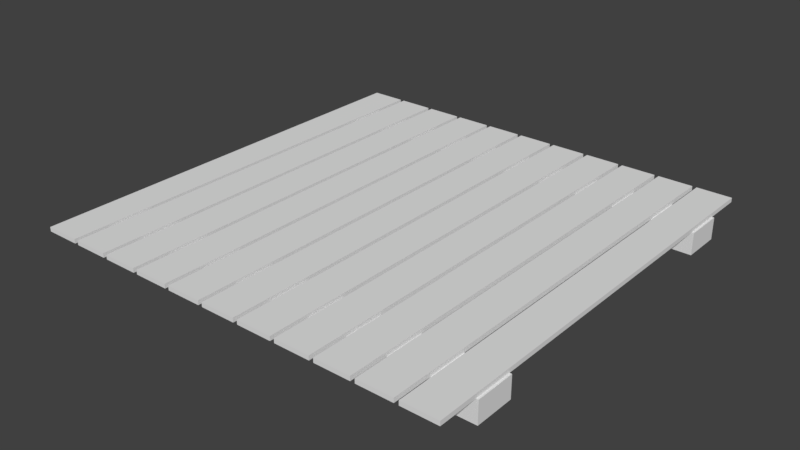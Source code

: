 # Source: palette.blend  (saved by Blender 2.77.0; exported with 4.5.12 LTS)
import bpy
from mathutils import Matrix  # noqa: F401  (used for matrix-valued properties, if any)

bpy.ops.wm.read_factory_settings(use_empty=True)
scene = bpy.context.scene
scene.name = 'Scene'

# ---- collections
col_collection_1 = bpy.data.collections.new('Collection 1'); scene.collection.children.link(col_collection_1)

# ---- world
world_world = bpy.data.worlds.new('World'); scene.world = world_world
world_world.color = (0.05088, 0.05088, 0.05088)
world_world.use_sun_shadow = False
world_world.sun_shadow_jitter_overblur = 0.0
world_world.cycles.sampling_method = 'MANUAL'

# ---- meshes
me_plane = bpy.data.meshes.new('Plane')
me_plane.from_pydata([(-1.0, -1.0, 0.1), (1.0, -1.0, 0.1), (-1.0, 1.0, 0.1), (1.0, 1.0, 0.1), (-0.8182, -1.0, 0.1), (-0.6364, -1.0, 0.1), (-0.4545, -1.0, 0.1), (-0.2727, -1.0, 0.1), (-0.09091, -1.0, 0.1), (0.09091, -1.0, 0.1), (0.2727, -1.0, 0.1), (0.4545, -1.0, 0.1), (0.6364, -1.0, 0.1), (0.8182, -1.0, 0.1), (0.8182, 1.0, 0.1), (0.6364, 1.0, 0.1), (0.4545, 1.0, 0.1), (0.2727, 1.0, 0.1), (0.09091, 1.0, 0.1), (-0.09091, 1.0, 0.1), (-0.2727, 1.0, 0.1), (-0.4545, 1.0, 0.1), (-0.6364, 1.0, 0.1), (-0.8182, 1.0, 0.1), (0.8282, -1.0, 0.1), (0.99, -1.0, 0.1), (0.99, 1.0, 0.1), (0.8282, 1.0, 0.1), (-0.99, -1.0, 0.1), (-0.8282, -1.0, 0.1), (-0.8282, 1.0, 0.1), (-0.99, 1.0, 0.1), (-0.8082, -1.0, 0.1), (-0.6464, -1.0, 0.1), (-0.6464, 1.0, 0.1), (-0.8082, 1.0, 0.1), (-0.6264, -1.0, 0.1), (-0.4645, -1.0, 0.1), (-0.4645, 1.0, 0.1), (-0.6264, 1.0, 0.1), (-0.4445, -1.0, 0.1), (-0.2827, -1.0, 0.1), (-0.2827, 1.0, 0.1), (-0.4445, 1.0, 0.1), (-0.2627, -1.0, 0.1), (-0.1009, -1.0, 0.1), (-0.1009, 1.0, 0.1), (-0.2627, 1.0, 0.1), (-0.08091, -1.0, 0.1), (0.08091, -1.0, 0.1), (0.08091, 1.0, 0.1), (-0.08091, 1.0, 0.1), (0.1009, -1.0, 0.1), (0.2627, -1.0, 0.1), (0.2627, 1.0, 0.1), (0.1009, 1.0, 0.1), (0.2827, -1.0, 0.1), (0.4445, -1.0, 0.1), (0.4445, 1.0, 0.1), (0.2827, 1.0, 0.1), (0.4645, -1.0, 0.1), (0.6264, -1.0, 0.1), (0.6264, 1.0, 0.1), (0.4645, 1.0, 0.1), (0.6464, -1.0, 0.1), (0.8082, -1.0, 0.1), (0.8082, 1.0, 0.1), (0.6464, 1.0, 0.1), (-0.99, 1.0, 0.12), (-0.99, -1.0, 0.12), (0.8282, -1.0, 0.12), (0.99, -1.0, 0.12), (0.99, 1.0, 0.12), (-0.8282, 1.0, 0.12), (-0.8282, -1.0, 0.12), (-0.8082, -1.0, 0.12), (-0.6464, -1.0, 0.12), (-0.6264, -1.0, 0.12), (-0.4645, -1.0, 0.12), (-0.4445, -1.0, 0.12), (-0.2827, -1.0, 0.12), (-0.2627, -1.0, 0.12), (-0.1009, -1.0, 0.12), (-0.08091, -1.0, 0.12), (0.08091, -1.0, 0.12), (0.1009, -1.0, 0.12), (0.2627, -1.0, 0.12), (0.2827, -1.0, 0.12), (0.4445, -1.0, 0.12), (0.4645, -1.0, 0.12), (0.6264, -1.0, 0.12), (0.6464, -1.0, 0.12), (0.8082, -1.0, 0.12), (0.8282, 1.0, 0.12), (0.8082, 1.0, 0.12), (0.6464, 1.0, 0.12), (0.6264, 1.0, 0.12), (0.4645, 1.0, 0.12), (0.4445, 1.0, 0.12), (0.2827, 1.0, 0.12), (0.2627, 1.0, 0.12), (0.1009, 1.0, 0.12), (0.08091, 1.0, 0.12), (-0.08091, 1.0, 0.12), (-0.1009, 1.0, 0.12), (-0.2627, 1.0, 0.12), (-0.2827, 1.0, 0.12), (-0.4445, 1.0, 0.12), (-0.4645, 1.0, 0.12), (-0.6264, 1.0, 0.12), (-0.6464, 1.0, 0.12), (-0.8082, 1.0, 0.12), (-1.0, 0.8182, 0.0), (-1.0, 0.6364, 0.0), (-1.0, -0.6364, 0.0), (-1.0, -0.8182, 0.0), (1.0, -0.8182, 0.0), (1.0, -0.6364, 0.0), (1.0, 0.6364, 0.0), (1.0, 0.8182, 0.0), (-1.0, 0.8182, 0.1), (-1.0, 0.6364, 0.1), (-1.0, -0.6364, 0.1), (-1.0, -0.8182, 0.1), (1.0, -0.8182, 0.1), (1.0, -0.6364, 0.1), (1.0, 0.6364, 0.1), (1.0, 0.8182, 0.1)], [(4, 23), (5, 22), (6, 21), (7, 20), (8, 19), (9, 18), (10, 17), (11, 16), (12, 15), (13, 14), (1, 3), (2, 0)], [(32, 33, 76, 75), (54, 55, 101, 100), (39, 36, 77, 109), (59, 56, 87, 99), (28, 29, 74, 69), (58, 59, 99, 98), (30, 31, 68, 73), (62, 63, 97, 96), (49, 50, 102, 84), (25, 26, 72, 71), (29, 30, 73, 74), (13, 1, 25, 24), (3, 14, 27, 26), (0, 4, 29, 28), (23, 2, 31, 30), (4, 5, 33, 32), (22, 23, 35, 34), (5, 6, 37, 36), (21, 22, 39, 38), (6, 7, 41, 40), (20, 21, 43, 42), (7, 8, 45, 44), (19, 20, 47, 46), (8, 9, 49, 48), (18, 19, 51, 50), (9, 10, 53, 52), (17, 18, 55, 54), (10, 11, 57, 56), (16, 17, 59, 58), (11, 12, 61, 60), (15, 16, 63, 62), (12, 13, 65, 64), (14, 15, 67, 66), (70, 71, 72, 93), (69, 74, 73, 68), (75, 76, 110, 111), (77, 78, 108, 109), (79, 80, 106, 107), (81, 82, 104, 105), (83, 84, 102, 103), (85, 86, 100, 101), (87, 88, 98, 99), (89, 90, 96, 97), (91, 92, 94, 95), (57, 58, 98, 88), (37, 38, 108, 78), (50, 51, 103, 102), (36, 37, 78, 77), (46, 47, 105, 104), (67, 64, 91, 95), (47, 44, 81, 105), (40, 41, 80, 79), (27, 24, 70, 93), (42, 43, 107, 106), (65, 66, 94, 92), (45, 46, 104, 82), (44, 45, 82, 81), (38, 39, 109, 108), (48, 49, 84, 83), (55, 52, 85, 101), (34, 35, 111, 110), (35, 32, 75, 111), (52, 53, 86, 85), (53, 54, 100, 86), (33, 34, 110, 76), (56, 57, 88, 87), (60, 61, 90, 89), (63, 60, 89, 97), (43, 40, 79, 107), (64, 65, 92, 91), (61, 62, 96, 90), (41, 42, 106, 80), (31, 28, 69, 68), (26, 27, 93, 72), (24, 25, 71, 70), (51, 48, 83, 103), (66, 67, 95, 94), (115, 116, 124, 123), (116, 117, 125, 124), (123, 124, 125, 122), (121, 126, 127, 120), (114, 115, 123, 122), (119, 112, 120, 127), (112, 113, 121, 120), (117, 114, 122, 125), (118, 119, 127, 126), (113, 118, 126, 121)])
_uv = me_plane.uv_layers.new(name='UVMap')
_uv.uv.foreach_set('vector', [0.2158, 0.101, 0.2158, 0.09983, 0.2159, 0.09983, 0.2159, 0.101, 0.2144, 0.101, 0.2144, 0.09983, 0.2145, 0.09983, 0.2145, 0.101, 0.227, 0.08531, 0.227, 0.09983, 0.2269, 0.09983, 0.2269, 0.08531, 0.2272, 0.08531, 0.2272, 0.09983, 0.2271, 0.09983, 0.2271, 0.08531, 0.2149, 0.101, 0.2149, 0.09983, 0.215, 0.09983, 0.215, 0.101, 0.2157, 0.09983, 0.2157, 0.101, 0.2156, 0.101, 0.2156, 0.09983, 0.2164, 0.09983, 0.2164, 0.101, 0.2163, 0.101, 0.2163, 0.09983, 0.2162, 0.101, 0.2162, 0.09983, 0.2163, 0.09983, 0.2163, 0.101, 0.2257, 0.08531, 0.2257, 0.09983, 0.2256, 0.09983, 0.2256, 0.08531, 0.2262, 0.08531, 0.2262, 0.09983, 0.226, 0.09983, 0.226, 0.08531, 0.2264, 0.08531, 0.2264, 0.09983, 0.2263, 0.09983, 0.2263, 0.08531, 0.2118, 0.08531, 0.2118, 0.08531, 0.2118, 0.08531, 0.2118, 0.08531, 0.2118, 0.08531, 0.2118, 0.08531, 0.2118, 0.08531, 0.2118, 0.08531, 0.2118, 0.08531, 0.2118, 0.08531, 0.2118, 0.08531, 0.2118, 0.08531, 0.2118, 0.08531, 0.2118, 0.08531, 0.2118, 0.08531, 0.2118, 0.08531, 0.2118, 0.08531, 0.2118, 0.08531, 0.2118, 0.08531, 0.2118, 0.08531, 0.2118, 0.08531, 0.2118, 0.08531, 0.2118, 0.08531, 0.2118, 0.08531, 0.2118, 0.08531, 0.2118, 0.08531, 0.2118, 0.08531, 0.2118, 0.08531, 0.2118, 0.08531, 0.2118, 0.08531, 0.2118, 0.08531, 0.2118, 0.08531, 0.2118, 0.08531, 0.2118, 0.08531, 0.2118, 0.08531, 0.2118, 0.08531, 0.2118, 0.08531, 0.2118, 0.08531, 0.2118, 0.08531, 0.2118, 0.08531, 0.2118, 0.08531, 0.2118, 0.08531, 0.2118, 0.08531, 0.2118, 0.08531, 0.2118, 0.08531, 0.2118, 0.08531, 0.2118, 0.08531, 0.2118, 0.08531, 0.2118, 0.08531, 0.2118, 0.08531, 0.2118, 0.08531, 0.2118, 0.08531, 0.2118, 0.08531, 0.2118, 0.08531, 0.2118, 0.08531, 0.2118, 0.08531, 0.2118, 0.08531, 0.2118, 0.08531, 0.2118, 0.08531, 0.2118, 0.08531, 0.2118, 0.08531, 0.2118, 0.08531, 0.2118, 0.08531, 0.2118, 0.08531, 0.2118, 0.08531, 0.2118, 0.08531, 0.2118, 0.08531, 0.2118, 0.08531, 0.2118, 0.08531, 0.2118, 0.08531, 0.2118, 0.08531, 0.2118, 0.08531, 0.2118, 0.08531, 0.2118, 0.08531, 0.2118, 0.08531, 0.2118, 0.08531, 0.2118, 0.08531, 0.2118, 0.08531, 0.2118, 0.08531, 0.2118, 0.08531, 0.2118, 0.08531, 0.2118, 0.08531, 0.2118, 0.08531, 0.2118, 0.08531, 0.2118, 0.08531, 0.2118, 0.08531, 0.2118, 0.08531, 0.2118, 0.08531, 0.2223, 0.08531, 0.2232, 0.08531, 0.2232, 0.09983, 0.2223, 0.09983, 0.2215, 0.08531, 0.2223, 0.08531, 0.2223, 0.09983, 0.2215, 0.09983, 0.2206, 0.08531, 0.2215, 0.08531, 0.2215, 0.09983, 0.2206, 0.09983, 0.2189, 0.08531, 0.2197, 0.08531, 0.2197, 0.09983, 0.2189, 0.09983, 0.2155, 0.08531, 0.2163, 0.08531, 0.2163, 0.09983, 0.2155, 0.09983, 0.2172, 0.08531, 0.218, 0.08531, 0.218, 0.09983, 0.2172, 0.09983, 0.2197, 0.08531, 0.2206, 0.08531, 0.2206, 0.09983, 0.2197, 0.09983, 0.2163, 0.08531, 0.2172, 0.08531, 0.2172, 0.09983, 0.2163, 0.09983, 0.2146, 0.08531, 0.2155, 0.08531, 0.2155, 0.09983, 0.2146, 0.09983, 0.218, 0.08531, 0.2189, 0.08531, 0.2189, 0.09983, 0.218, 0.09983, 0.2146, 0.09983, 0.2137, 0.09983, 0.2137, 0.08531, 0.2146, 0.08531, 0.2263, 0.08531, 0.2263, 0.09983, 0.2262, 0.09983, 0.2262, 0.08531, 0.2256, 0.08531, 0.2256, 0.09983, 0.2255, 0.09983, 0.2255, 0.08531, 0.2143, 0.101, 0.2143, 0.09983, 0.2144, 0.09983, 0.2144, 0.101, 0.2153, 0.101, 0.2153, 0.09983, 0.2155, 0.09983, 0.2155, 0.101, 0.215, 0.101, 0.215, 0.09983, 0.2151, 0.09983, 0.2151, 0.101, 0.2275, 0.08531, 0.2275, 0.09983, 0.2274, 0.09983, 0.2274, 0.08531, 0.2273, 0.08531, 0.2273, 0.09983, 0.2272, 0.09983, 0.2272, 0.08531, 0.2135, 0.101, 0.2135, 0.09983, 0.2136, 0.09983, 0.2136, 0.101, 0.2267, 0.08531, 0.2267, 0.09983, 0.2266, 0.09983, 0.2266, 0.08531, 0.2134, 0.101, 0.2134, 0.09983, 0.2135, 0.09983, 0.2135, 0.101, 0.2265, 0.08531, 0.2265, 0.09983, 0.2264, 0.09983, 0.2264, 0.08531, 0.2255, 0.08531, 0.2255, 0.09983, 0.2254, 0.09983, 0.2254, 0.08531, 0.2145, 0.101, 0.2145, 0.09983, 0.2146, 0.09983, 0.2146, 0.101, 0.2152, 0.101, 0.2152, 0.09983, 0.2153, 0.09983, 0.2153, 0.101, 0.2147, 0.101, 0.2147, 0.09983, 0.2148, 0.09983, 0.2148, 0.101, 0.2269, 0.08531, 0.2269, 0.09983, 0.2268, 0.09983, 0.2268, 0.08531, 0.2159, 0.101, 0.2159, 0.09983, 0.216, 0.09983, 0.216, 0.101, 0.2266, 0.08531, 0.2266, 0.09983, 0.2265, 0.09983, 0.2265, 0.08531, 0.2151, 0.101, 0.2151, 0.09983, 0.2152, 0.09983, 0.2152, 0.101, 0.2254, 0.08531, 0.2254, 0.09983, 0.2253, 0.09983, 0.2253, 0.08531, 0.226, 0.08531, 0.226, 0.09983, 0.2259, 0.09983, 0.2259, 0.08531, 0.2146, 0.101, 0.2146, 0.09983, 0.2147, 0.09983, 0.2147, 0.101, 0.2155, 0.101, 0.2155, 0.09983, 0.2156, 0.09983, 0.2156, 0.101, 0.2271, 0.08531, 0.2271, 0.09983, 0.227, 0.09983, 0.227, 0.08531, 0.2274, 0.08531, 0.2274, 0.09983, 0.2273, 0.09983, 0.2273, 0.08531, 0.2157, 0.101, 0.2157, 0.09983, 0.2158, 0.09983, 0.2158, 0.101, 0.2259, 0.08531, 0.2259, 0.09983, 0.2258, 0.09983, 0.2258, 0.08531, 0.2258, 0.08531, 0.2258, 0.09983, 0.2257, 0.09983, 0.2257, 0.08531, 0.2268, 0.08531, 0.2268, 0.09983, 0.2267, 0.09983, 0.2267, 0.08531, 0.2136, 0.101, 0.2136, 0.09983, 0.2137, 0.09983, 0.2137, 0.101, 0.2148, 0.101, 0.2148, 0.09983, 0.2149, 0.09983, 0.2149, 0.101, 0.2275, 0.09983, 0.2275, 0.08531, 0.2276, 0.08531, 0.2276, 0.09983, 0.216, 0.101, 0.216, 0.09983, 0.2161, 0.09983, 0.2161, 0.101, 0.1628, 0.09983, 0.1628, 0.08531, 0.1633, 0.08531, 0.1633, 0.09983, 0.1503, 0.09983, 0.1503, 0.1011, 0.1498, 0.1011, 0.1498, 0.09983, 0.2128, 0.09983, 0.2128, 0.08531, 0.2137, 0.08531, 0.2137, 0.09983, 0.2118, 0.09983, 0.2118, 0.08531, 0.2128, 0.08531, 0.2128, 0.09983, 0.1514, 0.09983, 0.1514, 0.1011, 0.1509, 0.1011, 0.1509, 0.09983, 0.1617, 0.08531, 0.1617, 0.09983, 0.1612, 0.09983, 0.1612, 0.08531, 0.1509, 0.09983, 0.1509, 0.1011, 0.1503, 0.1011, 0.1503, 0.09983, 0.1622, 0.08531, 0.1622, 0.09983, 0.1617, 0.09983, 0.1617, 0.08531, 0.1517, 0.1011, 0.1517, 0.09983, 0.1523, 0.09983, 0.1523, 0.1011, 0.1622, 0.09983, 0.1622, 0.08531, 0.1628, 0.08531, 0.1628, 0.09983])
me_plane.use_remesh_preserve_volume = False
me_plane.use_remesh_preserve_attributes = False
me_plane.use_mirror_vertex_groups = False
me_plane.update()

# ---- objects
ob_plane = bpy.data.objects.new('Plane', me_plane)

# ---- transforms, parenting, visibility, modifiers, constraints
ob_plane.location = (0.0, 0.0, 0.0)
ob_plane.lineart.crease_threshold = 0.0

# ---- collection membership
col_collection_1.objects.link(ob_plane)

# ---- scene / render settings (as saved in the file)
scene.frame_start = 1; scene.frame_end = 250; scene.frame_set(1)
scene.render.engine = 'BLENDER_EEVEE_NEXT'
scene.render.resolution_percentage = 50
scene.render.dither_intensity = 0.0
scene.cycles.use_denoising = False
scene.cycles.samples = 128
scene.cycles.sampling_pattern = 'TABULATED_SOBOL'
scene.cycles.light_sampling_threshold = 0.0
scene.cycles.use_adaptive_sampling = False
scene.cycles.use_light_tree = False
scene.cycles.blur_glossy = 0.0
scene.cycles.sample_clamp_indirect = 0.0
scene.view_settings.view_transform = 'Standard'
bpy.context.view_layer.update()

# ---- added for rendering (the .blend has no active camera and no usable light): camera, sun
cam_auto = bpy.data.cameras.new('AutoCamera')
cam_auto.lens = 50.0
cam_auto.sensor_width = 36.0
cam_auto.clip_end = 1000.0
ob_auto_camera = bpy.data.objects.new('AutoCamera', cam_auto)
scene.collection.objects.link(ob_auto_camera)
ob_auto_camera.location = (2.61928, -3.14314, 2.15543)
ob_auto_camera.rotation_euler = (1.09748, -7.21219e-08, 0.694738)
scene.camera = ob_auto_camera
light_auto_sun = bpy.data.lights.new('AutoSun', 'SUN')
light_auto_sun.energy = 3.0
light_auto_sun.angle = 0.0523599
ob_auto_sun = bpy.data.objects.new('AutoSun', light_auto_sun)
scene.collection.objects.link(ob_auto_sun)
ob_auto_sun.rotation_euler = (0.872665, 0.174533, 0.523599)
bpy.context.view_layer.update()

